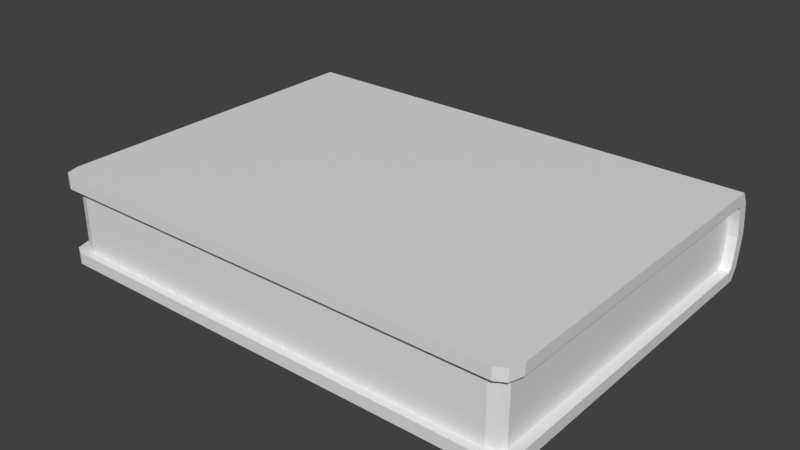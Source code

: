 # Source: Book_1.blend  (saved by Blender 5.0.118; exported with 4.5.12 LTS)
import bpy
from mathutils import Matrix  # noqa: F401  (used for matrix-valued properties, if any)

bpy.ops.wm.read_factory_settings(use_empty=True)
scene = bpy.context.scene
scene.name = 'Scene'

# ---- collections
col_collection = bpy.data.collections.new('Collection'); scene.collection.children.link(col_collection)

# ---- materials (node trees are filled in below, after node groups)
mat_material_002 = bpy.data.materials.new('Material.002')
mat_material_003 = bpy.data.materials.new('Material.003')

# ---- material node trees
mat_material_002.use_nodes = True; mat_material_002.node_tree.nodes.clear()
_N = mat_material_002.node_tree.nodes; _L = mat_material_002.node_tree.links
n0 = _N.new('ShaderNodeBsdfPrincipled'); n0.name = 'Principled BSDF'; n0.location = (-200, 100)
n1 = _N.new('ShaderNodeOutputMaterial'); n1.name = 'Material Output'; n1.location = (200, 100)
_L.new(n0.outputs[0], n1.inputs[0])
n1.is_active_output = True
mat_material_003.use_nodes = True; mat_material_003.node_tree.nodes.clear()
_N = mat_material_003.node_tree.nodes; _L = mat_material_003.node_tree.links
n0 = _N.new('ShaderNodeBsdfPrincipled'); n0.name = 'Principled BSDF'; n0.location = (-200, 100)
n1 = _N.new('ShaderNodeOutputMaterial'); n1.name = 'Material Output'; n1.location = (200, 100)
_L.new(n0.outputs[0], n1.inputs[0])
n1.is_active_output = True

# ---- world
world_world = bpy.data.worlds.new('World'); scene.world = world_world
world_world.use_nodes = True; world_world.node_tree.nodes.clear()
_N = world_world.node_tree.nodes; _L = world_world.node_tree.links
n0 = _N.new('ShaderNodeOutputWorld'); n0.name = 'World Output'; n0.location = (300, 300)
n1 = _N.new('ShaderNodeBackground'); n1.name = 'Background'; n1.location = (10, 300)
n1.inputs[0].default_value = (0.05088, 0.05088, 0.05088, 1.0)
_L.new(n1.outputs[0], n0.inputs[0])
n0.is_active_output = True
world_world.color = (0.05088, 0.05088, 0.05088)
world_world.sun_shadow_jitter_overblur = 0.0

# ---- meshes
me_plane_001 = bpy.data.meshes.new('Plane.001')
me_plane_001.from_pydata([(-1.0, 1.865, 0.0), (1.0, 1.865, 0.0), (-1.0, 1.884, 0.03474), (1.0, 1.884, 0.03474), (-1.0, 1.832, 0.0), (1.0, 1.832, 0.0), (1.0, 1.865, 0.1322), (1.0, 1.899, 0.1322), (-1.0, 1.899, 0.1322), (-1.0, 1.865, 0.1322), (1.0, 1.893, 0.08347), (1.0, 1.86, 0.08347), (-1.0, 1.893, 0.08347), (-1.0, 1.86, 0.08347), (-0.9433, 0.7952, 0.0), (-1.0, 0.8519, 0.0), (-0.9834, 0.8118, 0.0), (1.0, 0.8519, 0.0), (0.9433, 0.7952, 0.0), (0.9834, 0.8118, 0.0), (-1.0, 0.8519, 0.03474), (-0.9433, 0.7952, 0.03474), (-0.9834, 0.8118, 0.03474), (0.9433, 0.7952, 0.03474), (1.0, 0.8519, 0.03474), (0.9834, 0.8118, 0.03474), (-1.0, 1.841, 0.03474), (-1.0, 1.852, 0.0441), (-1.0, 1.86, 0.03474), (-1.0, 1.846, 0.02633), (1.0, 1.852, 0.0441), (1.0, 1.841, 0.03474), (1.0, 1.846, 0.02633), (1.0, 1.86, 0.03474), (-1.0, 1.865, 0.2644), (1.0, 1.865, 0.2644), (-1.0, 1.884, 0.2297), (1.0, 1.884, 0.2297), (-1.0, 1.832, 0.2644), (1.0, 1.832, 0.2644), (1.0, 1.893, 0.1809), (1.0, 1.86, 0.1809), (-1.0, 1.893, 0.1809), (-1.0, 1.86, 0.1809), (-0.9433, 0.7952, 0.2644), (-1.0, 0.8519, 0.2644), (-0.9834, 0.8118, 0.2644), (1.0, 0.8519, 0.2644), (0.9433, 0.7952, 0.2644), (0.9834, 0.8118, 0.2644), (-1.0, 0.8519, 0.2297), (-0.9433, 0.7952, 0.2297), (-0.9834, 0.8118, 0.2297), (0.9433, 0.7952, 0.2297), (1.0, 0.8519, 0.2297), (0.9834, 0.8118, 0.2297), (-1.0, 1.841, 0.2297), (-1.0, 1.852, 0.2203), (-1.0, 1.86, 0.2297), (-1.0, 1.846, 0.2381), (1.0, 1.852, 0.2203), (1.0, 1.841, 0.2297), (1.0, 1.846, 0.2381), (1.0, 1.86, 0.2297)], [], [(4, 0, 1, 5), (11, 10, 7, 6), (1, 0, 2, 3), (9, 6, 7, 8), (10, 12, 8, 7), (13, 11, 6, 9), (12, 13, 9, 8), (3, 2, 12, 10), (17, 24, 25, 19), (19, 25, 23, 18), (20, 15, 16, 22), (22, 16, 14, 21), (14, 16, 15, 4, 5, 17, 19, 18), (14, 18, 23, 21), (26, 27, 28, 29), (30, 31, 32, 33), (30, 27, 26, 31), (2, 28, 27, 13, 12), (20, 22, 21, 23, 25, 24, 31, 26), (0, 4, 29, 28, 2), (4, 15, 20, 26, 29), (27, 30, 11, 13), (30, 33, 3, 10, 11), (5, 1, 3, 33, 32), (17, 5, 32, 31, 24), (38, 39, 35, 34), (41, 6, 7, 40), (35, 37, 36, 34), (40, 7, 8, 42), (43, 9, 6, 41), (42, 8, 9, 43), (37, 40, 42, 36), (47, 49, 55, 54), (49, 48, 53, 55), (50, 52, 46, 45), (52, 51, 44, 46), (44, 48, 49, 47, 39, 38, 45, 46), (44, 51, 53, 48), (56, 59, 58, 57), (60, 63, 62, 61), (60, 61, 56, 57), (36, 42, 43, 57, 58), (50, 56, 61, 54, 55, 53, 51, 52), (34, 36, 58, 59, 38), (38, 59, 56, 50, 45), (57, 43, 41, 60), (60, 41, 40, 37, 63), (39, 62, 63, 37, 35), (47, 54, 61, 62, 39)])
_uv = me_plane_001.uv_layers.new(name='UVMap')
_uv.uv.foreach_set('vector', [0.0, 0.9837, 0.0, 1.0, 1.0, 1.0, 1.0, 0.9837, 1.0, 0.9837, 1.0, 1.0, 1.0, 1.0, 1.0, 0.9837, 1.0, 1.0, 0.0, 1.0, 0.0, 1.0, 1.0, 1.0, 0.0, 0.9837, 1.0, 0.9837, 1.0, 1.0, 0.0, 1.0, 1.0, 1.0, 0.0, 1.0, 0.0, 1.0, 1.0, 1.0, 0.0, 0.9837, 1.0, 0.9837, 1.0, 0.9837, 0.0, 0.9837, 0.0, 1.0, 0.0, 0.9837, 0.0, 0.9837, 0.0, 1.0, 1.0, 1.0, 0.0, 1.0, 0.0, 1.0, 1.0, 1.0, 1.0, 0.05379, 1.0, 0.05331, 0.9972, 0.005204, 0.9972, 0.005251, 0.9972, 0.005251, 0.9972, 0.005204, 0.9717, 0.0, 0.9717, 0.0, 0.0, 0.05331, 0.0, 0.05379, 0.002767, 0.005251, 0.002767, 0.005204, 0.002767, 0.005204, 0.002767, 0.005251, 0.02834, 0.0, 0.02834, 0.0, 0.02834, 0.0, 0.002767, 0.005251, 0.0, 0.05379, 0.0, 0.9837, 1.0, 0.9837, 1.0, 0.05379, 0.9972, 0.005251, 0.9717, 0.0, 0.02834, 0.0, 0.9717, 0.0, 0.9717, 0.0, 0.02834, 0.0, 0.0, 0.9748, 4.716e-08, 0.9841, 0.0, 0.9884, 0.0, 0.9837, 1.0, 0.9837, 1.0, 0.977, 1.0, 0.9837, 1.0, 0.9884, 1.0, 0.9837, 4.716e-08, 0.9841, 0.0, 0.9748, 1.0, 0.977, 0.0, 1.0, 0.0, 0.9884, 4.716e-08, 0.9841, 0.0, 0.9837, 0.0, 1.0, 0.0, 0.05331, 0.002767, 0.005204, 0.02834, 0.0, 0.9717, 0.0, 0.9972, 0.005204, 1.0, 0.05331, 1.0, 0.977, 0.0, 0.9748, 0.0, 1.0, 0.0, 0.9837, 0.0, 0.9837, 0.0, 0.9884, 0.0, 1.0, 0.0, 0.9837, 0.0, 0.05379, 0.0, 0.05331, 0.0, 0.9748, 0.0, 0.9837, 4.716e-08, 0.9841, 1.0, 0.9837, 1.0, 0.9837, 0.0, 0.9837, 1.0, 0.9837, 1.0, 0.9884, 1.0, 1.0, 1.0, 1.0, 1.0, 0.9837, 1.0, 0.9837, 1.0, 1.0, 1.0, 1.0, 1.0, 0.9884, 1.0, 0.9837, 1.0, 0.05379, 1.0, 0.9837, 1.0, 0.9837, 1.0, 0.977, 1.0, 0.05331, 0.0, 0.9837, 1.0, 0.9837, 1.0, 1.0, 0.0, 1.0, 1.0, 0.9837, 1.0, 0.9837, 1.0, 1.0, 1.0, 1.0, 1.0, 1.0, 1.0, 1.0, 0.0, 1.0, 0.0, 1.0, 1.0, 1.0, 1.0, 1.0, 0.0, 1.0, 0.0, 1.0, 0.0, 0.9837, 0.0, 0.9837, 1.0, 0.9837, 1.0, 0.9837, 0.0, 1.0, 0.0, 1.0, 0.0, 0.9837, 0.0, 0.9837, 1.0, 1.0, 1.0, 1.0, 0.0, 1.0, 0.0, 1.0, 1.0, 0.05379, 0.9972, 0.005251, 0.9972, 0.005204, 1.0, 0.05331, 0.9972, 0.005251, 0.9717, 0.0, 0.9717, 0.0, 0.9972, 0.005204, 0.0, 0.05331, 0.002767, 0.005204, 0.002767, 0.005251, 0.0, 0.05379, 0.002767, 0.005204, 0.02834, 0.0, 0.02834, 0.0, 0.002767, 0.005251, 0.02834, 0.0, 0.9717, 0.0, 0.9972, 0.005251, 1.0, 0.05379, 1.0, 0.9837, 0.0, 0.9837, 0.0, 0.05379, 0.002767, 0.005251, 0.02834, 0.0, 0.02834, 0.0, 0.9717, 0.0, 0.9717, 0.0, 0.0, 0.9748, 0.0, 0.9837, 0.0, 0.9884, 4.716e-08, 0.9841, 1.0, 0.9837, 1.0, 0.9884, 1.0, 0.9837, 1.0, 0.977, 1.0, 0.9837, 1.0, 0.977, 0.0, 0.9748, 4.716e-08, 0.9841, 0.0, 1.0, 0.0, 1.0, 0.0, 0.9837, 4.716e-08, 0.9841, 0.0, 0.9884, 0.0, 0.05331, 0.0, 0.9748, 1.0, 0.977, 1.0, 0.05331, 0.9972, 0.005204, 0.9717, 0.0, 0.02834, 0.0, 0.002767, 0.005204, 0.0, 1.0, 0.0, 1.0, 0.0, 0.9884, 0.0, 0.9837, 0.0, 0.9837, 0.0, 0.9837, 0.0, 0.9837, 0.0, 0.9748, 0.0, 0.05331, 0.0, 0.05379, 4.716e-08, 0.9841, 0.0, 0.9837, 1.0, 0.9837, 1.0, 0.9837, 1.0, 0.9837, 1.0, 0.9837, 1.0, 1.0, 1.0, 1.0, 1.0, 0.9884, 1.0, 0.9837, 1.0, 0.9837, 1.0, 0.9884, 1.0, 1.0, 1.0, 1.0, 1.0, 0.05379, 1.0, 0.05331, 1.0, 0.977, 1.0, 0.9837, 1.0, 0.9837])
me_plane_001.materials.append(mat_material_002)
me_plane_001.update()
me_plane_002 = bpy.data.meshes.new('Plane.002')
me_plane_002.from_pydata([(-0.9852, 0.9893, 0.0), (0.9852, 0.9893, 0.0), (-0.9852, 0.9893, -0.72), (0.9852, 0.9893, -0.72), (-0.9852, -0.9313, 0.0), (-0.9312, -0.9853, 0.0), (-0.9694, -0.9694, 0.0), (0.9312, -0.9853, 0.0), (0.9852, -0.9313, 0.0), (0.9694, -0.9694, 0.0), (-0.9312, -0.9853, -0.72), (-0.9852, -0.9313, -0.72), (-0.9694, -0.9694, -0.72), (0.9852, -0.9313, -0.72), (0.9312, -0.9853, -0.72), (0.9694, -0.9694, -0.72)], [], [(0, 1, 3, 2), (4, 11, 12, 6), (6, 12, 10, 5), (7, 14, 15, 9), (9, 15, 13, 8), (4, 0, 2, 11), (4, 6, 5, 7, 9, 8, 1, 0), (7, 5, 10, 14), (1, 8, 13, 3), (10, 12, 11, 2, 3, 13, 15, 14)])
_uv = me_plane_002.uv_layers.new(name='UVMap')
_uv.uv.foreach_set('vector', [0.0, 1.0, 1.0, 1.0, 1.0, 1.0, 0.0, 1.0, 0.0, 0.02732, 0.0, 0.02732, 0.002673, 0.002667, 0.002673, 0.002667, 0.002673, 0.002667, 0.002673, 0.002667, 0.02738, 0.0, 0.02738, 0.0, 0.9726, 0.0, 0.9726, 0.0, 0.9973, 0.002667, 0.9973, 0.002667, 0.9973, 0.002667, 0.9973, 0.002667, 1.0, 0.02732, 1.0, 0.02732, 0.0, 0.02732, 0.0, 1.0, 0.0, 1.0, 0.0, 0.02732, 0.0, 0.02732, 0.002673, 0.002667, 0.02738, 0.0, 0.9726, 0.0, 0.9973, 0.002667, 1.0, 0.02732, 1.0, 1.0, 0.0, 1.0, 0.9726, 0.0, 0.02738, 0.0, 0.02738, 0.0, 0.9726, 0.0, 1.0, 1.0, 1.0, 0.02732, 1.0, 0.02732, 1.0, 1.0, 0.02738, 0.0, 0.002673, 0.002667, 0.0, 0.02732, 0.0, 1.0, 1.0, 1.0, 1.0, 0.02732, 0.9973, 0.002667, 0.9726, 0.0])
me_plane_002.materials.append(mat_material_003)
me_plane_002.update()

# ---- objects
ob_cover = bpy.data.objects.new('Cover', me_plane_001)
ob_paper = bpy.data.objects.new('Paper', me_plane_002)

# ---- transforms, parenting, visibility, modifiers, constraints
ob_cover.location = (0.0, 0.0, 0.0)
ob_cover.scale = (0.7374, 1.0, 1.0)
ob_paper.location = (0.0, 1.344, 0.2297)
ob_paper.scale = (0.7182, 0.5316, 0.2842)

# ---- collection membership
col_collection.objects.link(ob_cover)
col_collection.objects.link(ob_paper)

# ---- scene / render settings (as saved in the file)
scene.frame_start = 1; scene.frame_end = 250; scene.frame_set(204)
scene.render.engine = 'BLENDER_EEVEE_NEXT'
scene.render.bake_bias = 0.0
scene.render.bake_samples = 0
scene.view_settings.view_transform = 'Standard'
bpy.context.view_layer.update()

# ---- added for rendering (the .blend has no active camera and no usable light): camera, sun
cam_auto = bpy.data.cameras.new('AutoCamera')
cam_auto.lens = 50.0
cam_auto.sensor_width = 36.0
cam_auto.clip_end = 1000.0
ob_auto_camera = bpy.data.objects.new('AutoCamera', cam_auto)
scene.collection.objects.link(ob_auto_camera)
ob_auto_camera.location = (1.72159, -0.719047, 1.50948)
ob_auto_camera.rotation_euler = (1.09748, -7.21219e-08, 0.694738)
scene.camera = ob_auto_camera
light_auto_sun = bpy.data.lights.new('AutoSun', 'SUN')
light_auto_sun.energy = 3.0
light_auto_sun.angle = 0.0523599
ob_auto_sun = bpy.data.objects.new('AutoSun', light_auto_sun)
scene.collection.objects.link(ob_auto_sun)
ob_auto_sun.rotation_euler = (0.872665, 0.174533, 0.523599)
bpy.context.view_layer.update()
